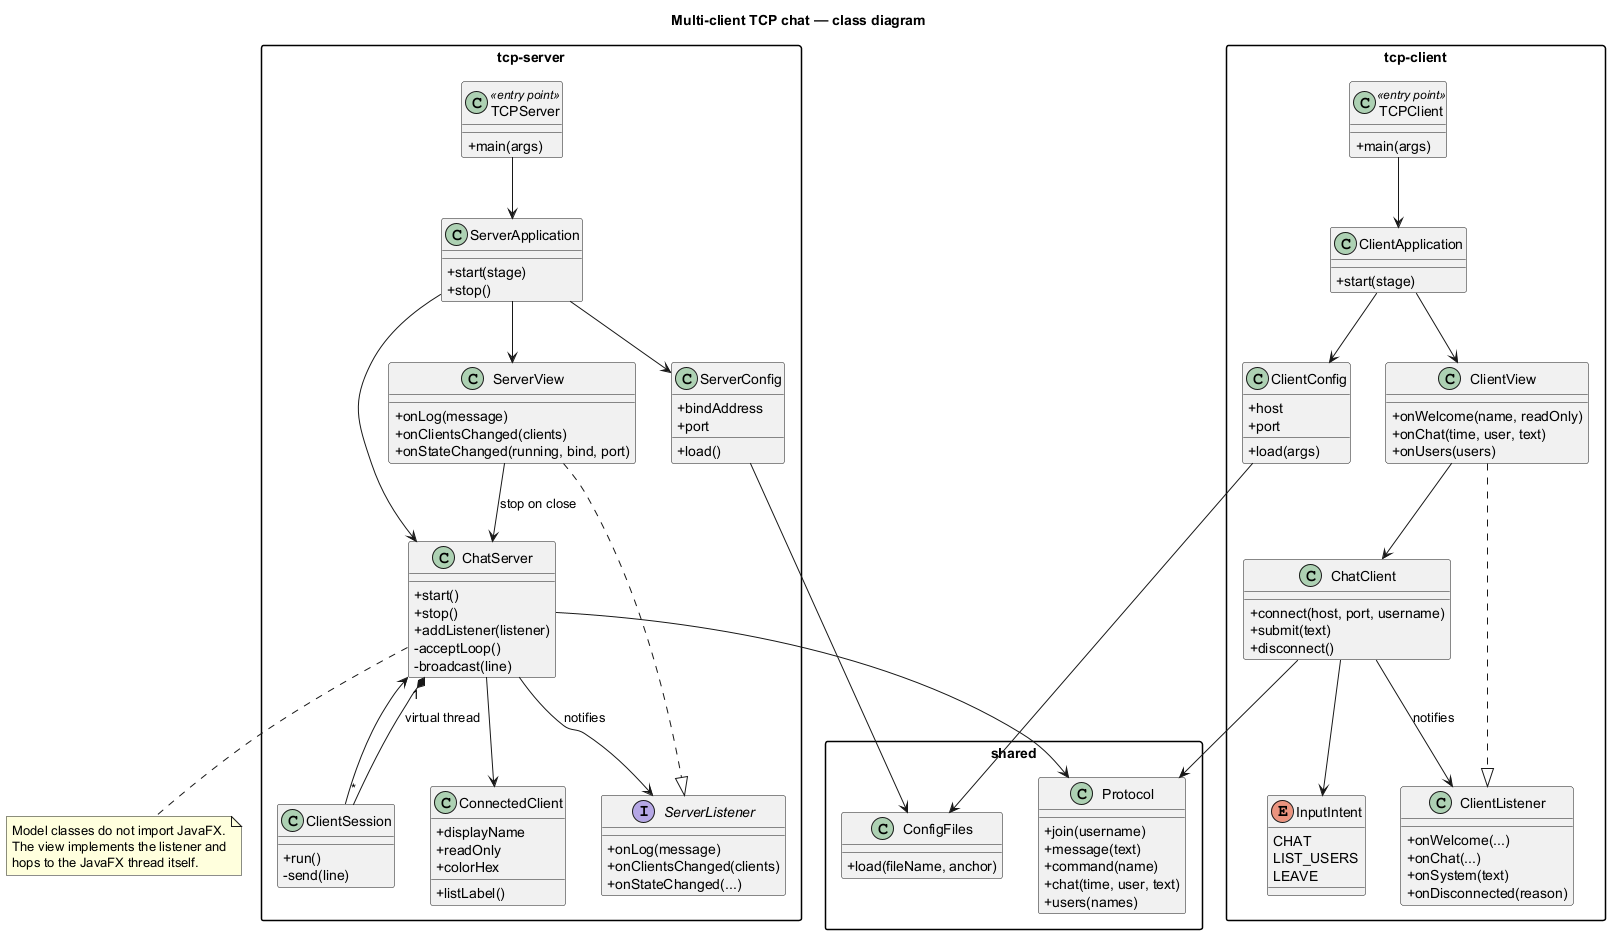

The diagram above was rendered by PlantUML. Its source (embedded in the PNG):
@startuml
skinparam shadowing false
skinparam classAttributeIconSize 0
skinparam packageStyle rectangle
title Multi-client TCP chat — class diagram

package "tcp-server" {
  class TCPServer <<entry point>> {
    +main(args)
  }
  class ServerApplication {
    +start(stage)
    +stop()
  }
  class ServerView {
    +onLog(message)
    +onClientsChanged(clients)
    +onStateChanged(running, bind, port)
  }
  class ChatServer {
    +start()
    +stop()
    +addListener(listener)
    -acceptLoop()
    -broadcast(line)
  }
  class ClientSession {
    +run()
    -send(line)
  }
  class ConnectedClient {
    +displayName
    +readOnly
    +colorHex
    +listLabel()
  }
  interface ServerListener {
    +onLog(message)
    +onClientsChanged(clients)
    +onStateChanged(...)
  }
  class ServerConfig {
    +bindAddress
    +port
    +load()
  }
}

package "shared" {
  class Protocol {
    +join(username)
    +message(text)
    +command(name)
    +chat(time, user, text)
    +users(names)
  }
  class ConfigFiles {
    +load(fileName, anchor)
  }
}

package "tcp-client" {
  class TCPClient <<entry point>> {
    +main(args)
  }
  class ClientApplication {
    +start(stage)
  }
  class ClientView {
    +onWelcome(name, readOnly)
    +onChat(time, user, text)
    +onUsers(users)
  }
  class ChatClient {
    +connect(host, port, username)
    +submit(text)
    +disconnect()
  }
  class ClientListener {
    +onWelcome(...)
    +onChat(...)
    +onSystem(text)
    +onDisconnected(reason)
  }
  enum InputIntent {
    CHAT
    LIST_USERS
    LEAVE
  }
  class ClientConfig {
    +host
    +port
    +load(args)
  }
}

TCPServer --> ServerApplication
ServerApplication --> ServerView
ServerApplication --> ChatServer
ServerApplication --> ServerConfig
ServerView ..|> ServerListener
ServerView --> ChatServer : stop on close
ChatServer --> ServerListener : notifies
ChatServer "1" *-- "*" ClientSession : virtual thread
ChatServer --> ConnectedClient
ChatServer --> Protocol
ClientSession --> ChatServer
ServerConfig --> ConfigFiles

TCPClient --> ClientApplication
ClientApplication --> ClientView
ClientApplication --> ClientConfig
ClientView ..|> ClientListener
ClientView --> ChatClient
ChatClient --> ClientListener : notifies
ChatClient --> Protocol
ChatClient --> InputIntent
ClientConfig --> ConfigFiles

note bottom of ChatServer
  Model classes do not import JavaFX.
  The view implements the listener and
  hops to the JavaFX thread itself.
end note
@enduml